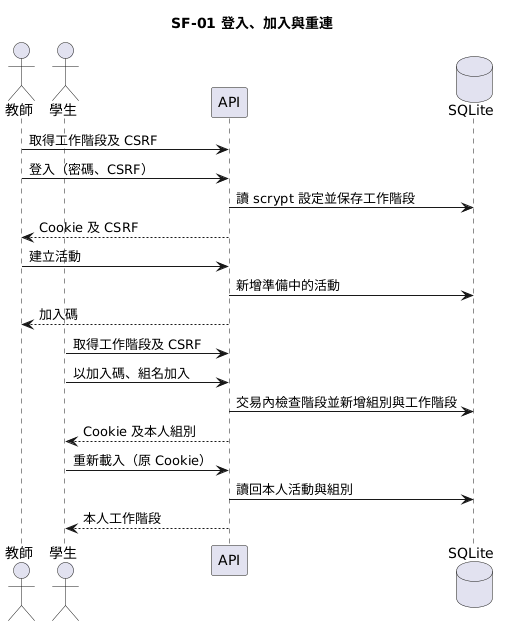

The diagram above was rendered by PlantUML. Its source (embedded in the PNG):
@startuml
skinparam shadowing false
title SF-01 登入、加入與重連
actor 教師
actor 學生
participant API
database SQLite
教師 -> API : 取得工作階段及 CSRF
教師 -> API : 登入（密碼、CSRF）
API -> SQLite : 讀 scrypt 設定並保存工作階段
API --> 教師 : Cookie 及 CSRF
教師 -> API : 建立活動
API -> SQLite : 新增準備中的活動
API --> 教師 : 加入碼
學生 -> API : 取得工作階段及 CSRF
學生 -> API : 以加入碼、組名加入
API -> SQLite : 交易內檢查階段並新增組別與工作階段
API --> 學生 : Cookie 及本人組別
學生 -> API : 重新載入（原 Cookie）
API -> SQLite : 讀回本人活動與組別
API --> 學生 : 本人工作階段
@enduml